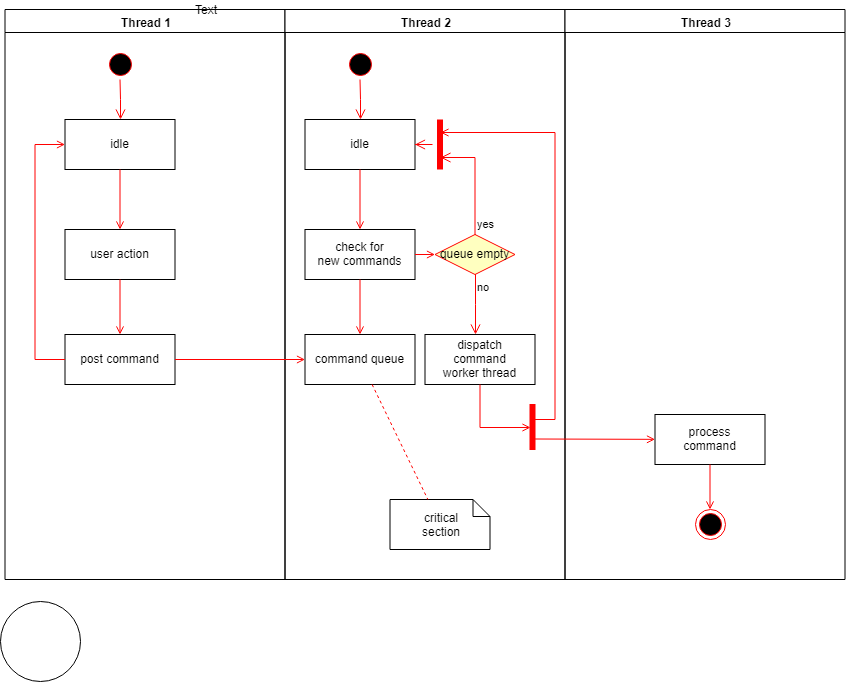

The diagram above was exported from draw.io. Its source (the exported page's mxGraphModel, read from the mxfile embedded in the PNG):
<mxGraphModel dx="872" dy="426" grid="1" gridSize="10" guides="1" tooltips="1" connect="1" arrows="1" fold="1" page="1" pageScale="1" pageWidth="1169" pageHeight="826" background="#ffffff" math="0" shadow="0">
  <root>
    <mxCell id="0" />
    <mxCell id="1" parent="0" />
    <mxCell id="2" value="Thread 1" style="swimlane;whiteSpace=wrap" parent="1" vertex="1">
      <mxGeometry x="164.5" y="128" width="280" height="570" as="geometry" />
    </mxCell>
    <mxCell id="5" value="" style="ellipse;shape=startState;fillColor=#000000;strokeColor=#ff0000;" parent="2" vertex="1">
      <mxGeometry x="100" y="40" width="30" height="30" as="geometry" />
    </mxCell>
    <mxCell id="6" value="" style="edgeStyle=elbowEdgeStyle;elbow=horizontal;verticalAlign=bottom;endArrow=open;endSize=8;strokeColor=#FF0000;endFill=1;rounded=0" parent="2" source="5" target="7" edge="1">
      <mxGeometry x="100" y="40" as="geometry">
        <mxPoint x="115" y="110" as="targetPoint" />
      </mxGeometry>
    </mxCell>
    <mxCell id="7" value="idle" style="" parent="2" vertex="1">
      <mxGeometry x="60" y="110" width="110" height="50" as="geometry" />
    </mxCell>
    <mxCell id="8" value="user action" style="" parent="2" vertex="1">
      <mxGeometry x="60" y="220" width="110" height="50" as="geometry" />
    </mxCell>
    <mxCell id="9" value="" style="endArrow=open;strokeColor=#FF0000;endFill=1;rounded=0" parent="2" source="7" target="8" edge="1">
      <mxGeometry relative="1" as="geometry" />
    </mxCell>
    <mxCell id="10" value="post command" style="" parent="2" vertex="1">
      <mxGeometry x="60" y="325" width="110" height="50" as="geometry" />
    </mxCell>
    <mxCell id="11" value="" style="endArrow=open;strokeColor=#FF0000;endFill=1;rounded=0" parent="2" source="8" target="10" edge="1">
      <mxGeometry relative="1" as="geometry" />
    </mxCell>
    <mxCell id="12" value="" style="edgeStyle=elbowEdgeStyle;elbow=horizontal;strokeColor=#FF0000;endArrow=open;endFill=1;rounded=0" parent="2" source="10" target="7" edge="1">
      <mxGeometry width="100" height="100" relative="1" as="geometry">
        <mxPoint x="160" y="290" as="sourcePoint" />
        <mxPoint x="260" y="190" as="targetPoint" />
        <Array as="points">
          <mxPoint x="30" y="250" />
        </Array>
      </mxGeometry>
    </mxCell>
    <mxCell id="3" value="Thread 2" style="swimlane;whiteSpace=wrap" parent="1" vertex="1">
      <mxGeometry x="444.5" y="128" width="280" height="570" as="geometry" />
    </mxCell>
    <mxCell id="13" value="" style="ellipse;shape=startState;fillColor=#000000;strokeColor=#ff0000;" parent="3" vertex="1">
      <mxGeometry x="60" y="40" width="30" height="30" as="geometry" />
    </mxCell>
    <mxCell id="14" value="" style="edgeStyle=elbowEdgeStyle;elbow=horizontal;verticalAlign=bottom;endArrow=open;endSize=8;strokeColor=#FF0000;endFill=1;rounded=0" parent="3" source="13" target="15" edge="1">
      <mxGeometry x="40" y="20" as="geometry">
        <mxPoint x="55" y="90" as="targetPoint" />
      </mxGeometry>
    </mxCell>
    <mxCell id="15" value="idle" style="" parent="3" vertex="1">
      <mxGeometry x="20" y="110" width="110" height="50" as="geometry" />
    </mxCell>
    <mxCell id="16" value="check for &#10;new commands" style="" parent="3" vertex="1">
      <mxGeometry x="20" y="220" width="110" height="50" as="geometry" />
    </mxCell>
    <mxCell id="17" value="" style="endArrow=open;strokeColor=#FF0000;endFill=1;rounded=0" parent="3" source="15" target="16" edge="1">
      <mxGeometry relative="1" as="geometry" />
    </mxCell>
    <mxCell id="18" value="command queue" style="" parent="3" vertex="1">
      <mxGeometry x="20" y="325" width="110" height="50" as="geometry" />
    </mxCell>
    <mxCell id="19" value="" style="endArrow=open;strokeColor=#FF0000;endFill=1;rounded=0" parent="3" source="16" target="18" edge="1">
      <mxGeometry relative="1" as="geometry" />
    </mxCell>
    <mxCell id="21" value="queue empty" style="rhombus;fillColor=#ffffc0;strokeColor=#ff0000;" parent="3" vertex="1">
      <mxGeometry x="150" y="225" width="80" height="40" as="geometry" />
    </mxCell>
    <mxCell id="22" value="yes" style="edgeStyle=elbowEdgeStyle;elbow=horizontal;align=left;verticalAlign=bottom;endArrow=open;endSize=8;strokeColor=#FF0000;exitX=0.5;exitY=0;endFill=1;rounded=0;entryX=0.75;entryY=0.5;entryPerimeter=0" parent="3" source="21" target="25" edge="1">
      <mxGeometry x="-1" relative="1" as="geometry">
        <mxPoint x="160" y="150" as="targetPoint" />
        <Array as="points">
          <mxPoint x="190" y="180" />
        </Array>
      </mxGeometry>
    </mxCell>
    <mxCell id="23" value="no" style="edgeStyle=elbowEdgeStyle;elbow=horizontal;align=left;verticalAlign=top;endArrow=open;endSize=8;strokeColor=#FF0000;endFill=1;rounded=0" parent="3" source="21" target="30" edge="1">
      <mxGeometry x="-1" relative="1" as="geometry">
        <mxPoint x="190" y="305" as="targetPoint" />
      </mxGeometry>
    </mxCell>
    <mxCell id="24" value="" style="endArrow=open;strokeColor=#FF0000;endFill=1;rounded=0" parent="3" source="16" target="21" edge="1">
      <mxGeometry relative="1" as="geometry" />
    </mxCell>
    <mxCell id="25" value="" style="shape=line;strokeWidth=6;strokeColor=#ff0000;rotation=90" parent="3" vertex="1">
      <mxGeometry x="130" y="127.5" width="50" height="15" as="geometry" />
    </mxCell>
    <mxCell id="26" value="" style="edgeStyle=elbowEdgeStyle;elbow=horizontal;verticalAlign=bottom;endArrow=open;endSize=8;strokeColor=#FF0000;endFill=1;rounded=0" parent="3" source="25" target="15" edge="1">
      <mxGeometry x="130" y="90" as="geometry">
        <mxPoint x="230" y="140" as="targetPoint" />
      </mxGeometry>
    </mxCell>
    <mxCell id="30" value="dispatch&#10;command&#10;worker thread" style="" parent="3" vertex="1">
      <mxGeometry x="140" y="325" width="110" height="50" as="geometry" />
    </mxCell>
    <mxCell id="31" value="critical&#10;section" style="shape=note;whiteSpace=wrap;size=17" parent="3" vertex="1">
      <mxGeometry x="105" y="490" width="100" height="50" as="geometry" />
    </mxCell>
    <mxCell id="32" value="" style="endArrow=none;strokeColor=#FF0000;endFill=0;rounded=0;dashed=1" parent="3" source="18" target="31" edge="1">
      <mxGeometry relative="1" as="geometry" />
    </mxCell>
    <mxCell id="34" value="" style="whiteSpace=wrap;strokeColor=#FF0000;fillColor=#FF0000" parent="3" vertex="1">
      <mxGeometry x="245" y="395" width="5" height="45" as="geometry" />
    </mxCell>
    <mxCell id="41" value="" style="edgeStyle=elbowEdgeStyle;elbow=horizontal;entryX=0;entryY=0.5;strokeColor=#FF0000;endArrow=open;endFill=1;rounded=0" parent="3" source="30" target="34" edge="1">
      <mxGeometry width="100" height="100" relative="1" as="geometry">
        <mxPoint x="60" y="480" as="sourcePoint" />
        <mxPoint x="160" y="380" as="targetPoint" />
        <Array as="points">
          <mxPoint x="195" y="400" />
        </Array>
      </mxGeometry>
    </mxCell>
    <mxCell id="4" value="Thread 3" style="swimlane;whiteSpace=wrap" parent="1" vertex="1">
      <mxGeometry x="724.5" y="128" width="280" height="570" as="geometry" />
    </mxCell>
    <mxCell id="33" value="process&#10;command" style="" parent="4" vertex="1">
      <mxGeometry x="90" y="405" width="110" height="50" as="geometry" />
    </mxCell>
    <mxCell id="35" value="" style="edgeStyle=elbowEdgeStyle;elbow=horizontal;strokeColor=#FF0000;endArrow=open;endFill=1;rounded=0;entryX=0.25;entryY=0.5;entryPerimeter=0" parent="4" target="25" edge="1">
      <mxGeometry width="100" height="100" relative="1" as="geometry">
        <mxPoint x="-30" y="410" as="sourcePoint" />
        <mxPoint x="-120" y="120" as="targetPoint" />
        <Array as="points">
          <mxPoint x="-10" y="135" />
        </Array>
      </mxGeometry>
    </mxCell>
    <mxCell id="37" value="" style="edgeStyle=none;strokeColor=#FF0000;endArrow=open;endFill=1;rounded=0" parent="4" target="33" edge="1">
      <mxGeometry width="100" height="100" relative="1" as="geometry">
        <mxPoint x="-30" y="429.5" as="sourcePoint" />
        <mxPoint x="90" y="429.5" as="targetPoint" />
      </mxGeometry>
    </mxCell>
    <mxCell id="38" value="" style="ellipse;shape=endState;fillColor=#000000;strokeColor=#ff0000" parent="4" vertex="1">
      <mxGeometry x="130" y="500" width="30" height="30" as="geometry" />
    </mxCell>
    <mxCell id="39" value="" style="endArrow=open;strokeColor=#FF0000;endFill=1;rounded=0" parent="4" source="33" target="38" edge="1">
      <mxGeometry relative="1" as="geometry" />
    </mxCell>
    <mxCell id="20" value="" style="endArrow=open;strokeColor=#FF0000;endFill=1;rounded=0" parent="1" source="10" target="18" edge="1">
      <mxGeometry relative="1" as="geometry" />
    </mxCell>
    <mxCell id="42" value="Text" style="text;html=1;resizable=0;points=[];autosize=1;align=left;verticalAlign=top;spacingTop=-4;" vertex="1" parent="1">
      <mxGeometry x="353" y="119" width="40" height="20" as="geometry" />
    </mxCell>
    <mxCell id="43" value="" style="ellipse;whiteSpace=wrap;html=1;aspect=fixed;" vertex="1" parent="1">
      <mxGeometry x="160" y="720" width="80" height="80" as="geometry" />
    </mxCell>
  </root>
</mxGraphModel>